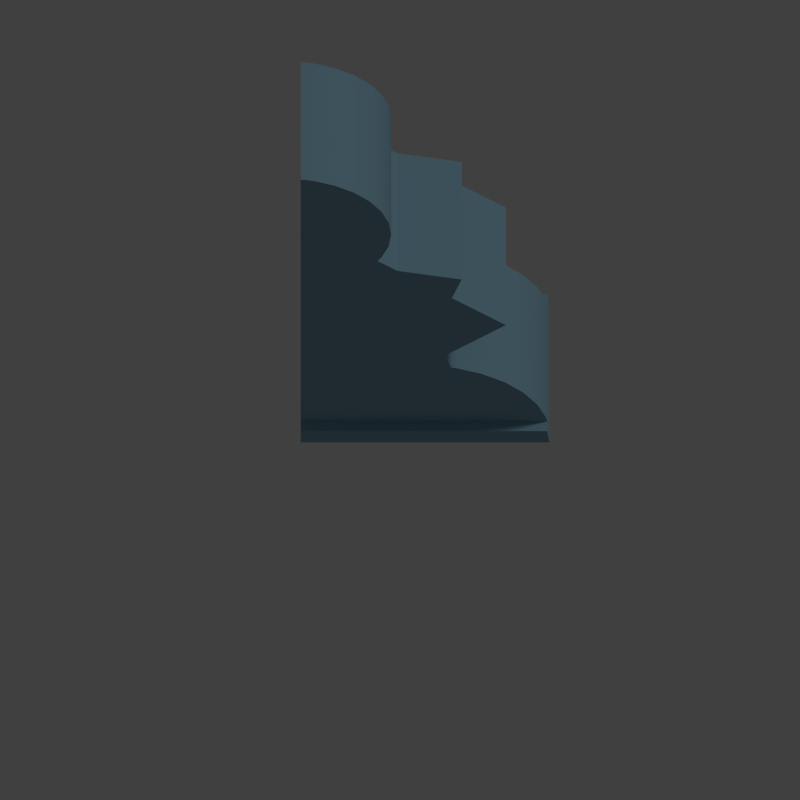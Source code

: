 # Source: objxtower.blend  (saved by Blender 2.76.0; exported with 4.5.12 LTS)
import bpy
from mathutils import Matrix  # noqa: F401  (used for matrix-valued properties, if any)

bpy.ops.wm.read_factory_settings(use_empty=True)
scene = bpy.context.scene
scene.name = 'Scene'

# ---- collections
col_collection_1 = bpy.data.collections.new('Collection 1'); scene.collection.children.link(col_collection_1)

# ---- materials (node trees are filled in below, after node groups)
mat_material_002 = bpy.data.materials.new('Material.002')
mat_material_002.alpha_threshold = 0.0
mat_material_002.use_transparent_shadow = False
mat_material_002.diffuse_color = (0.273, 0.4791, 0.5926, 1.0)
mat_material_002.roughness = 0.5

# ---- material node trees

# ---- world
world_world = bpy.data.worlds.new('World'); scene.world = world_world
world_world.color = (0.05088, 0.05088, 0.05088)
world_world.use_sun_shadow = False
world_world.sun_shadow_jitter_overblur = 0.0
world_world.cycles.sampling_method = 'MANUAL'
world_world.cycles.sample_map_resolution = 256

# ---- cameras
cam_camera = bpy.data.cameras.new('Camera')
cam_camera.type = 'ORTHO'
cam_camera.clip_end = 100.0
cam_camera.lens = 35.0
cam_camera.sensor_width = 32.0
cam_camera.sensor_height = 18.0
cam_camera.ortho_scale = 5.0
cam_camera.dof.focus_distance = 0.0
cam_camera.dof.aperture_fstop = 128.0

# ---- lights
light_lamp = bpy.data.lights.new('Lamp', 'SUN')
light_lamp.transmission_factor = 0.0
light_lamp.cutoff_distance = 30.0
light_lamp.angle = 0.1993
light_lamp.energy = 0.4
light_lamp.shadow_buffer_clip_start = 1.001
light_lamp.shadow_soft_size = 0.1
light_lamp.shadow_cascade_max_distance = 1000.0
light_lamp.cycles.use_multiple_importance_sampling = False

# ---- meshes
me_xwing = bpy.data.meshes.new('XWing')
me_xwing.from_pydata([(-8.78, 7.0, 0.0), (-8.78, 6.0, 2.0), (-8.78, 7.0, 2.0), (-8.78, -6.0, 2.0), (-8.78, 6.0, 44.74), (-8.78, -7.0, 0.0), (-8.78, -7.0, 2.0), (-8.78, -6.0, 44.74), (-5.78, 6.0, 43.66), (-7.689, 6.0, 44.51), (-4.088, 6.0, 42.43), (-2.689, 6.0, 40.88), (-1.644, 6.0, 39.07), (-0.9982, 6.0, 37.08), (-0.7796, 6.0, 35.0), (-1.983, 6.0, 30.35), (-0.9982, 6.0, 32.92), (-1.644, 6.0, 30.93), (4.585, 6.0, 23.78), (-0.2372, 6.0, 28.6), (5.468, 6.0, 27.07), (3.951, 6.0, 13.59), (6.888, 6.0, 21.47), (9.362, 6.0, 19.0), (4.511, 6.0, 11.5), (7.22, 6.0, 10.39), (4.929, 6.0, 11.41), (9.25, 6.0, 8.918), (10.93, 6.0, 7.053), (12.18, 6.0, 4.881), (13.01, 6.0, 2.0), (12.96, 6.0, 2.495), (13.22, 7.0, 0.0), (13.22, -7.0, 0.0), (-5.78, -6.0, 43.66), (-7.689, -6.0, 44.51), (-4.088, -6.0, 42.43), (-2.689, -6.0, 40.88), (-1.644, -6.0, 39.07), (-0.9982, -6.0, 37.08), (-0.7796, -6.0, 35.0), (-1.983, -6.0, 30.35), (-0.9982, -6.0, 32.92), (-1.644, -6.0, 30.93), (-0.2372, -6.0, 28.6), (4.585, -6.0, 23.78), (5.468, -6.0, 27.07), (4.766, -6.0, 23.6), (3.951, -6.0, 13.59), (9.362, -6.0, 19.0), (4.511, -6.0, 11.5), (7.22, -6.0, 10.39), (4.929, -6.0, 11.41), (9.25, -6.0, 8.918), (10.93, -6.0, 7.053), (12.18, -6.0, 4.881), (13.01, -6.0, 2.0), (12.96, -6.0, 2.495), (13.01, -7.0, 2.0), (13.01, 7.0, 2.0), (7.22, -6.0, 10.39), (4.929, -6.0, 11.41), (12.18, 6.0, 4.881), (12.96, 6.0, 2.495), (3.951, 6.0, 13.59), (3.951, 6.0, 13.59), (3.951, -6.0, 13.59), (3.951, -6.0, 13.59), (4.511, -6.0, 11.5), (4.511, -6.0, 11.5), (-1.983, -6.0, 30.35), (-1.983, -6.0, 30.35), (-1.644, -6.0, 30.93), (5.468, 6.0, 27.07), (5.468, 6.0, 27.07), (5.468, -6.0, 27.07), (5.468, -6.0, 27.07), (10.93, 6.0, 7.053), (4.585, -6.0, 23.78), (4.585, -6.0, 23.78), (4.766, -6.0, 23.6), (13.01, -6.0, 2.0), (13.01, -6.0, 2.0), (13.01, -7.0, 2.0), (13.01, -7.0, 2.0), (13.22, -7.0, 0.0), (13.22, -7.0, 0.0), (-5.78, 6.0, 43.66), (-7.689, 6.0, 44.51), (-1.983, 6.0, 30.35), (-1.983, 6.0, 30.35), (4.511, 6.0, 11.5), (4.511, 6.0, 11.5), (-1.644, 6.0, 39.07), (-0.9982, 6.0, 37.08), (-4.088, -6.0, 42.43), (-2.689, -6.0, 40.88), (-8.78, 6.0, 44.74), (-8.78, 6.0, 44.74), (4.585, 6.0, 23.78), (4.585, 6.0, 23.78), (6.888, 6.0, 21.47), (-0.2372, 6.0, 28.6), (-0.2372, 6.0, 28.6), (-8.78, 7.0, 0.0), (-8.78, 7.0, 0.0), (-8.78, -7.0, 0.0), (-8.78, -7.0, 0.0), (13.22, 7.0, 0.0), (13.22, 7.0, 0.0), (-8.78, -6.0, 2.0), (-8.78, -6.0, 2.0), (-8.78, -6.0, 44.74), (-8.78, -6.0, 44.74), (9.25, 6.0, 8.918), (4.929, 6.0, 11.41), (9.362, -6.0, 19.0), (9.362, -6.0, 19.0), (-2.689, 6.0, 40.88), (12.96, -6.0, 2.495), (-4.088, 6.0, 42.43), (13.01, 7.0, 2.0), (13.01, 7.0, 2.0), (-1.644, -6.0, 39.07), (-5.78, -6.0, 43.66), (9.362, 6.0, 19.0), (9.362, 6.0, 19.0), (-1.644, 6.0, 30.93), (13.01, 6.0, 2.0), (13.01, 6.0, 2.0), (9.25, -6.0, 8.918), (10.93, -6.0, 7.053), (-8.78, 6.0, 2.0), (-8.78, 6.0, 2.0), (-8.78, 7.0, 2.0), (-8.78, 7.0, 2.0), (-0.9982, -6.0, 32.92), (12.18, -6.0, 4.881), (-0.9982, -6.0, 37.08), (-7.689, -6.0, 44.51), (-8.78, -7.0, 2.0), (-8.78, -7.0, 2.0), (7.22, 6.0, 10.39), (-0.2372, -6.0, 28.6), (-0.2372, -6.0, 28.6), (-0.7796, -6.0, 35.0), (-0.7796, 6.0, 35.0), (-0.9982, 6.0, 32.92)], [], [(104, 133, 135), (133, 3, 4), (104, 3, 133), (107, 3, 104), (3, 107, 141), (4, 3, 113), (87, 97, 88), (120, 97, 87), (11, 97, 120), (93, 97, 11), (94, 97, 93), (14, 97, 94), (89, 14, 16), (89, 16, 127), (14, 89, 97), (99, 102, 74), (65, 102, 99), (65, 101, 125), (101, 65, 99), (132, 102, 65), (102, 132, 89), (132, 65, 91), (142, 91, 115), (132, 142, 114), (132, 114, 77), (132, 77, 62), (129, 62, 63), (132, 62, 129), (89, 132, 97), (142, 132, 91), (106, 109, 86), (109, 106, 105), (112, 34, 35), (112, 95, 34), (112, 37, 95), (112, 38, 37), (112, 39, 38), (112, 145, 39), (70, 145, 112), (145, 70, 42), (42, 70, 72), (143, 78, 76), (110, 143, 70), (80, 67, 116), (78, 67, 80), (143, 67, 78), (110, 70, 112), (143, 110, 67), (68, 60, 61), (110, 60, 68), (60, 110, 130), (130, 110, 54), (54, 110, 137), (67, 110, 68), (137, 110, 56), (137, 56, 119), (111, 83, 81), (83, 111, 140), (134, 128, 122), (128, 134, 1), (0, 121, 32), (121, 0, 2), (5, 84, 6), (84, 5, 85), (131, 29, 28), (29, 131, 55), (31, 57, 30), (30, 108, 59), (82, 30, 57), (30, 82, 108), (33, 82, 58), (82, 33, 108), (55, 31, 29), (31, 55, 57), (92, 52, 26), (52, 92, 69), (25, 53, 27), (53, 25, 51), (26, 51, 25), (51, 26, 52), (53, 28, 27), (28, 53, 131), (75, 18, 73), (18, 75, 79), (19, 46, 20), (46, 19, 144), (22, 49, 126), (49, 22, 47), (71, 103, 90), (103, 71, 44), (100, 47, 22), (47, 100, 45), (117, 64, 23), (64, 117, 66), (48, 24, 21), (24, 48, 50), (43, 15, 17), (15, 43, 41), (40, 147, 146), (147, 40, 136), (138, 146, 13), (146, 138, 40), (98, 139, 9), (139, 98, 7), (136, 17, 147), (17, 136, 43), (96, 12, 118), (12, 96, 123), (8, 36, 10), (36, 8, 124), (9, 124, 8), (124, 9, 139), (123, 13, 12), (13, 123, 138), (36, 118, 10), (118, 36, 96)])
me_xwing.polygons.foreach_set('use_smooth', [True] * 116)
me_xwing.materials.append(mat_material_002)
me_xwing.use_remesh_preserve_volume = False
me_xwing.use_remesh_preserve_attributes = False
me_xwing.use_mirror_vertex_groups = False
me_xwing.update()

# ---- objects
ob_xwing = bpy.data.objects.new('XWing', me_xwing)
ob_lamp = bpy.data.objects.new('Lamp', light_lamp)
ob_camera = bpy.data.objects.new('Camera', cam_camera)

# ---- transforms, parenting, visibility, modifiers, constraints
ob_xwing.location = (5.96e-08, 0.0, 0.0)
ob_xwing.scale = (0.0707, 0.0707, 0.0707)
ob_xwing.lineart.crease_threshold = 0.0
ob_lamp.location = (-2.0, -4.0, 8.0)
ob_lamp.rotation_euler = (0.6503, 0.05522, 1.866)
ob_lamp.lock_rotations_4d = False
ob_lamp.empty_display_type = 'ARROWS'
ob_lamp.color = (0.0, 0.0, 0.0, 0.0)
ob_lamp.lineart.crease_threshold = 0.0
ob_camera.location = (0.0, -5.0, 8.333)
ob_camera.rotation_euler = (0.5236, 0.0, 0.0)
ob_camera.lock_rotations_4d = False
ob_camera.empty_display_type = 'ARROWS'
ob_camera.color = (0.0, 0.0, 0.0, 0.0)
ob_camera.display_type = 'WIRE'
ob_camera.lineart.crease_threshold = 0.0

# ---- collection membership
col_collection_1.objects.link(ob_xwing)
col_collection_1.objects.link(ob_lamp)
col_collection_1.objects.link(ob_camera)

# ---- scene / render settings (as saved in the file)
scene.camera = ob_camera
scene.frame_start = 0; scene.frame_end = 359; scene.frame_set(360)
scene.render.engine = 'BLENDER_EEVEE_NEXT'
scene.render.resolution_x = 800
scene.render.resolution_y = 800
scene.render.resolution_percentage = 50
scene.render.dither_intensity = 0.0
scene.render.film_transparent = True
scene.cycles.use_denoising = False
scene.cycles.samples = 10
scene.cycles.sampling_pattern = 'TABULATED_SOBOL'
scene.cycles.light_sampling_threshold = 0.0
scene.cycles.use_adaptive_sampling = False
scene.cycles.use_light_tree = False
scene.cycles.blur_glossy = 0.0
scene.cycles.pixel_filter_type = 'GAUSSIAN'
scene.cycles.sample_clamp_indirect = 0.0
scene.view_settings.view_transform = 'Standard'
bpy.context.view_layer.update()
